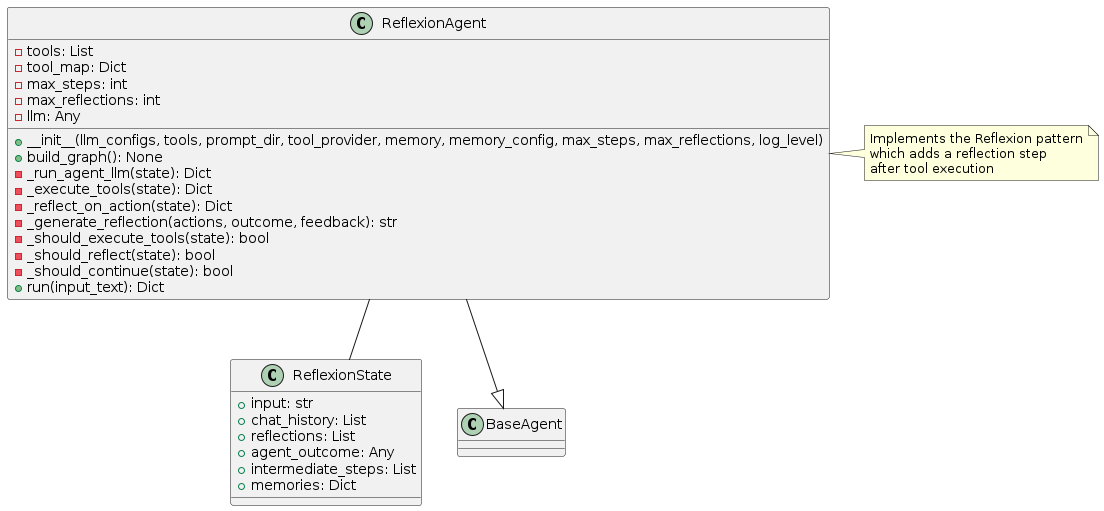

The diagram above was rendered by PlantUML. Its source (embedded in the PNG):
@startuml
class ReflexionState {
  +input: str
  +chat_history: List
  +reflections: List
  +agent_outcome: Any
  +intermediate_steps: List
  +memories: Dict
}

class ReflexionAgent {
  -tools: List
  -tool_map: Dict
  -max_steps: int
  -max_reflections: int
  -llm: Any
  
  +__init__(llm_configs, tools, prompt_dir, tool_provider, memory, memory_config, max_steps, max_reflections, log_level)
  +build_graph(): None
  -_run_agent_llm(state): Dict
  -_execute_tools(state): Dict
  -_reflect_on_action(state): Dict
  -_generate_reflection(actions, outcome, feedback): str
  -_should_execute_tools(state): bool
  -_should_reflect(state): bool
  -_should_continue(state): bool
  +run(input_text): Dict
}

class BaseAgent {
}

ReflexionAgent --|> BaseAgent
ReflexionAgent -- ReflexionState

note right of ReflexionAgent
  Implements the Reflexion pattern
  which adds a reflection step
  after tool execution
end note
@enduml